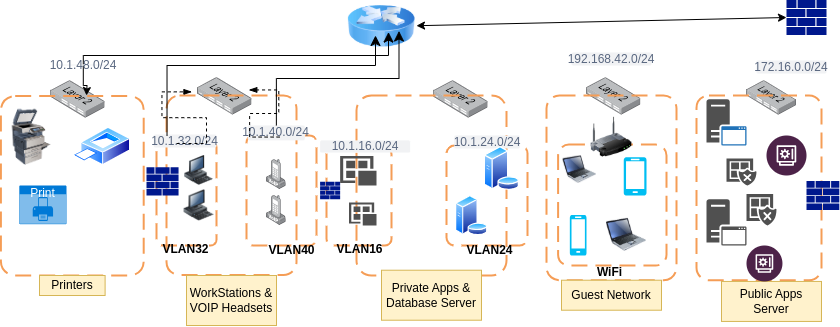

The diagram above was exported from draw.io. Its source (the exported page's mxGraphModel, read from the mxfile embedded in the PNG):
<mxGraphModel dx="1728" dy="449" grid="1" gridSize="10" guides="1" tooltips="1" connect="1" arrows="1" fold="1" page="1" pageScale="1" pageWidth="850" pageHeight="1100" math="0" shadow="0">
  <root>
    <mxCell id="0" />
    <mxCell id="1" parent="0" />
    <mxCell id="nbm-iL0owOvE1ClXrc36-1" value="" style="sketch=0;aspect=fixed;pointerEvents=1;shadow=0;dashed=0;html=1;strokeColor=none;labelPosition=center;verticalLabelPosition=bottom;verticalAlign=top;align=center;fillColor=#00188D;shape=mxgraph.mscae.enterprise.firewall" vertex="1" parent="1">
      <mxGeometry x="760" y="84.39999999999999" width="40" height="35.2" as="geometry" />
    </mxCell>
    <mxCell id="nbm-iL0owOvE1ClXrc36-2" value="" style="image;html=1;image=img/lib/clip_art/networking/Router_Icon_128x128.png" vertex="1" parent="1">
      <mxGeometry x="320" y="90" width="70" height="42" as="geometry" />
    </mxCell>
    <mxCell id="nbm-iL0owOvE1ClXrc36-4" value="" style="endArrow=classic;startArrow=classic;html=1;rounded=0;entryX=0;entryY=0.5;entryDx=0;entryDy=0;entryPerimeter=0;" edge="1" parent="1" source="nbm-iL0owOvE1ClXrc36-2" target="nbm-iL0owOvE1ClXrc36-1">
      <mxGeometry width="50" height="50" relative="1" as="geometry">
        <mxPoint x="600" y="110" as="sourcePoint" />
        <mxPoint x="650" y="60" as="targetPoint" />
        <Array as="points" />
      </mxGeometry>
    </mxCell>
    <mxCell id="nbm-iL0owOvE1ClXrc36-5" value="" style="image;points=[];aspect=fixed;html=1;align=center;shadow=0;dashed=0;image=img/lib/allied_telesis/switch/Switch_24_port_L2.svg;" vertex="1" parent="1">
      <mxGeometry x="720" y="165.22" width="50" height="34.28" as="geometry" />
    </mxCell>
    <mxCell id="nbm-iL0owOvE1ClXrc36-6" value="" style="image;points=[];aspect=fixed;html=1;align=center;shadow=0;dashed=0;image=img/lib/allied_telesis/switch/Switch_24_port_L2.svg;" vertex="1" parent="1">
      <mxGeometry x="560" y="162.21" width="54.4" height="37.29" as="geometry" />
    </mxCell>
    <mxCell id="nbm-iL0owOvE1ClXrc36-7" value="" style="image;points=[];aspect=fixed;html=1;align=center;shadow=0;dashed=0;image=img/lib/allied_telesis/switch/Switch_24_port_L2.svg;" vertex="1" parent="1">
      <mxGeometry x="407.2" y="165.21999999999997" width="54.4" height="37.29" as="geometry" />
    </mxCell>
    <mxCell id="nbm-iL0owOvE1ClXrc36-8" value="" style="image;points=[];aspect=fixed;html=1;align=center;shadow=0;dashed=0;image=img/lib/allied_telesis/switch/Switch_24_port_L2.svg;" vertex="1" parent="1">
      <mxGeometry x="171.10000000000002" y="162.21" width="54.4" height="37.29" as="geometry" />
    </mxCell>
    <mxCell id="nbm-iL0owOvE1ClXrc36-9" value="" style="image;points=[];aspect=fixed;html=1;align=center;shadow=0;dashed=0;image=img/lib/allied_telesis/switch/Switch_24_port_L2.svg;" vertex="1" parent="1">
      <mxGeometry x="24.199999999999996" y="165.22" width="54.4" height="37.29" as="geometry" />
    </mxCell>
    <mxCell id="nbm-iL0owOvE1ClXrc36-10" value="" style="rounded=1;arcSize=10;dashed=1;strokeColor=#F59D56;fillColor=none;gradientColor=none;dashPattern=8 4;strokeWidth=2;" vertex="1" parent="1">
      <mxGeometry x="-25.6" y="180.5" width="142.8" height="179.5" as="geometry" />
    </mxCell>
    <mxCell id="nbm-iL0owOvE1ClXrc36-11" value="" style="rounded=1;arcSize=10;dashed=1;strokeColor=#F59D56;fillColor=none;gradientColor=none;dashPattern=8 4;strokeWidth=2;" vertex="1" parent="1">
      <mxGeometry x="140" y="180" width="130" height="179.5" as="geometry" />
    </mxCell>
    <mxCell id="nbm-iL0owOvE1ClXrc36-13" value="" style="rounded=1;arcSize=10;dashed=1;strokeColor=#F59D56;fillColor=none;gradientColor=none;dashPattern=8 4;strokeWidth=2;" vertex="1" parent="1">
      <mxGeometry x="330" y="180" width="150" height="180" as="geometry" />
    </mxCell>
    <mxCell id="nbm-iL0owOvE1ClXrc36-14" value="" style="rounded=1;arcSize=10;dashed=1;strokeColor=#F59D56;fillColor=none;gradientColor=none;dashPattern=8 4;strokeWidth=2;" vertex="1" parent="1">
      <mxGeometry x="520" y="180" width="130" height="184.72" as="geometry" />
    </mxCell>
    <mxCell id="nbm-iL0owOvE1ClXrc36-15" value="" style="rounded=1;arcSize=10;dashed=1;strokeColor=#F59D56;fillColor=none;gradientColor=none;dashPattern=8 4;strokeWidth=2;" vertex="1" parent="1">
      <mxGeometry x="670" y="180" width="125" height="184.72" as="geometry" />
    </mxCell>
    <mxCell id="nbm-iL0owOvE1ClXrc36-17" value="" style="rounded=1;arcSize=10;dashed=1;strokeColor=light-dark(#F59D56,#3333FF);fillColor=none;gradientColor=none;dashPattern=8 4;strokeWidth=2;" vertex="1" parent="1">
      <mxGeometry x="130" y="225.83" width="60" height="104.17" as="geometry" />
    </mxCell>
    <mxCell id="nbm-iL0owOvE1ClXrc36-18" value="" style="rounded=1;arcSize=10;dashed=1;strokeColor=light-dark(#F59D56,#3333FF);fillColor=none;gradientColor=none;dashPattern=8 4;strokeWidth=2;" vertex="1" parent="1">
      <mxGeometry x="220" y="220" width="70" height="110" as="geometry" />
    </mxCell>
    <mxCell id="nbm-iL0owOvE1ClXrc36-19" value="" style="rounded=1;arcSize=10;dashed=1;strokeColor=light-dark(#F59D56,#FF3333);fillColor=none;gradientColor=none;dashPattern=8 4;strokeWidth=2;" vertex="1" parent="1">
      <mxGeometry x="300" y="232.22" width="65" height="97.78" as="geometry" />
    </mxCell>
    <mxCell id="nbm-iL0owOvE1ClXrc36-22" value="" style="rounded=1;arcSize=10;dashed=1;strokeColor=light-dark(#F59D56,#FF3333);fillColor=none;gradientColor=none;dashPattern=8 4;strokeWidth=2;" vertex="1" parent="1">
      <mxGeometry x="420" y="230" width="81.1" height="100" as="geometry" />
    </mxCell>
    <mxCell id="nbm-iL0owOvE1ClXrc36-23" value="" style="rounded=1;arcSize=10;dashed=1;strokeColor=light-dark(#F59D56,#33FF33);fillColor=none;gradientColor=none;dashPattern=8 4;strokeWidth=2;" vertex="1" parent="1">
      <mxGeometry x="531.6" y="229.09" width="108.4" height="120.91" as="geometry" />
    </mxCell>
    <mxCell id="nbm-iL0owOvE1ClXrc36-24" value="" style="image;html=1;image=img/lib/clip_art/networking/Wireless_Router_128x128.png" vertex="1" parent="1">
      <mxGeometry x="560" y="201.82" width="50" height="40" as="geometry" />
    </mxCell>
    <mxCell id="nbm-iL0owOvE1ClXrc36-25" value="" style="image;html=1;image=img/lib/clip_art/computers/Printer_Commercial_128x128.png" vertex="1" parent="1">
      <mxGeometry x="-20" y="193.64" width="50" height="56.36" as="geometry" />
    </mxCell>
    <mxCell id="nbm-iL0owOvE1ClXrc36-26" value="" style="image;aspect=fixed;perimeter=ellipsePerimeter;html=1;align=center;shadow=0;dashed=0;spacingTop=3;image=img/lib/active_directory/printer.svg;" vertex="1" parent="1">
      <mxGeometry x="46.4" y="211.92" width="57.69" height="38.08" as="geometry" />
    </mxCell>
    <mxCell id="nbm-iL0owOvE1ClXrc36-28" value="Print" style="html=1;whiteSpace=wrap;strokeColor=none;fillColor=#0079D6;labelPosition=center;verticalLabelPosition=middle;verticalAlign=top;align=center;fontSize=12;outlineConnect=0;spacingTop=-6;fontColor=#FFFFFF;sketch=0;shape=mxgraph.sitemap.print;" vertex="1" parent="1">
      <mxGeometry x="-7.2" y="270" width="47.2" height="38.69" as="geometry" />
    </mxCell>
    <mxCell id="nbm-iL0owOvE1ClXrc36-29" value="Printers" style="text;html=1;strokeColor=#d6b656;fillColor=#fff2cc;align=center;verticalAlign=middle;whiteSpace=wrap;overflow=hidden;" vertex="1" parent="1">
      <mxGeometry x="13.000000000000002" y="360" width="65.6" height="20" as="geometry" />
    </mxCell>
    <mxCell id="nbm-iL0owOvE1ClXrc36-31" value="" style="edgeStyle=elbowEdgeStyle;elbow=vertical;endArrow=classic;html=1;curved=0;rounded=0;endSize=8;startSize=8;entryX=0.6;entryY=0.633;entryDx=0;entryDy=0;entryPerimeter=0;" edge="1" parent="1" source="nbm-iL0owOvE1ClXrc36-34" target="nbm-iL0owOvE1ClXrc36-2">
      <mxGeometry width="50" height="50" relative="1" as="geometry">
        <mxPoint x="170" y="150" as="sourcePoint" />
        <mxPoint x="370" y="70" as="targetPoint" />
        <Array as="points">
          <mxPoint x="230" y="140" />
        </Array>
      </mxGeometry>
    </mxCell>
    <mxCell id="nbm-iL0owOvE1ClXrc36-39" value="WorkStations &amp;amp; VOIP Headsets" style="text;html=1;strokeColor=#d6b656;fillColor=#fff2cc;align=center;verticalAlign=middle;whiteSpace=wrap;overflow=hidden;" vertex="1" parent="1">
      <mxGeometry x="160" y="360" width="90" height="50" as="geometry" />
    </mxCell>
    <mxCell id="nbm-iL0owOvE1ClXrc36-40" value="Private Apps &amp;amp; Database Server" style="text;html=1;strokeColor=#d6b656;fillColor=#fff2cc;align=center;verticalAlign=middle;whiteSpace=wrap;overflow=hidden;" vertex="1" parent="1">
      <mxGeometry x="355" y="354.72" width="100" height="50" as="geometry" />
    </mxCell>
    <mxCell id="nbm-iL0owOvE1ClXrc36-41" value="Guest Network" style="text;html=1;strokeColor=#d6b656;fillColor=#fff2cc;align=center;verticalAlign=middle;whiteSpace=wrap;overflow=hidden;" vertex="1" parent="1">
      <mxGeometry x="535" y="364.72" width="100" height="30" as="geometry" />
    </mxCell>
    <mxCell id="nbm-iL0owOvE1ClXrc36-42" value="Public Apps Server" style="text;html=1;strokeColor=#d6b656;fillColor=#fff2cc;align=center;verticalAlign=middle;whiteSpace=wrap;overflow=hidden;" vertex="1" parent="1">
      <mxGeometry x="695" y="365.94" width="100" height="40" as="geometry" />
    </mxCell>
    <mxCell id="nbm-iL0owOvE1ClXrc36-43" value="10.1.32.0/24" style="rounded=1;align=center;fillColor=#F1F2F4;strokeColor=none;html=1;whiteSpace=wrap;fontColor=#596780;fontSize=12" vertex="1" parent="1">
      <mxGeometry x="127.19999999999999" y="219" width="62.8" height="13" as="geometry" />
    </mxCell>
    <mxCell id="nbm-iL0owOvE1ClXrc36-45" value="10.1.40.0/24" style="rounded=1;align=center;fillColor=#F1F2F4;strokeColor=none;html=1;whiteSpace=wrap;fontColor=#596780;fontSize=12" vertex="1" parent="1">
      <mxGeometry x="221.27" y="210" width="57.2" height="14.85" as="geometry" />
    </mxCell>
    <mxCell id="nbm-iL0owOvE1ClXrc36-46" value="10.1.16.0/24" style="rounded=1;align=center;fillColor=#F1F2F4;strokeColor=none;html=1;whiteSpace=wrap;fontColor=#596780;fontSize=12" vertex="1" parent="1">
      <mxGeometry x="293.6" y="224.85" width="90" height="12.22" as="geometry" />
    </mxCell>
    <mxCell id="nbm-iL0owOvE1ClXrc36-47" value="10.1.24.0/24" style="rounded=1;align=center;fillColor=#F1F2F4;strokeColor=none;html=1;whiteSpace=wrap;fontColor=#596780;fontSize=12" vertex="1" parent="1">
      <mxGeometry x="427.75" y="220" width="65.6" height="13" as="geometry" />
    </mxCell>
    <mxCell id="nbm-iL0owOvE1ClXrc36-48" value="192.168.42.0/24" style="rounded=1;align=center;fillColor=#F1F2F4;strokeColor=none;html=1;whiteSpace=wrap;fontColor=#596780;fontSize=12" vertex="1" parent="1">
      <mxGeometry x="545" y="137" width="80" height="13" as="geometry" />
    </mxCell>
    <mxCell id="nbm-iL0owOvE1ClXrc36-49" value="172.16.0.0/24" style="rounded=1;align=center;fillColor=#F1F2F4;strokeColor=none;html=1;whiteSpace=wrap;fontColor=#596780;fontSize=12" vertex="1" parent="1">
      <mxGeometry x="730" y="145" width="70" height="13" as="geometry" />
    </mxCell>
    <mxCell id="nbm-iL0owOvE1ClXrc36-50" value="WiFi" style="text;align=center;fontStyle=1;verticalAlign=middle;spacingLeft=3;spacingRight=3;strokeColor=none;rotatable=0;points=[[0,0.5],[1,0.5]];portConstraint=eastwest;html=1;" vertex="1" parent="1">
      <mxGeometry x="560" y="353.5" width="45.6" height="6" as="geometry" />
    </mxCell>
    <mxCell id="nbm-iL0owOvE1ClXrc36-51" value="VLAN32" style="text;align=center;fontStyle=1;verticalAlign=middle;spacingLeft=3;spacingRight=3;strokeColor=none;rotatable=0;points=[[0,0.5],[1,0.5]];portConstraint=eastwest;html=1;" vertex="1" parent="1">
      <mxGeometry x="146.1" y="330.78" width="25" height="6" as="geometry" />
    </mxCell>
    <mxCell id="nbm-iL0owOvE1ClXrc36-52" value="VLAN40" style="text;align=center;fontStyle=1;verticalAlign=middle;spacingLeft=3;spacingRight=3;strokeColor=none;rotatable=0;points=[[0,0.5],[1,0.5]];portConstraint=eastwest;html=1;" vertex="1" parent="1">
      <mxGeometry x="240" y="329.5" width="50" height="10" as="geometry" />
    </mxCell>
    <mxCell id="nbm-iL0owOvE1ClXrc36-53" value="VLAN16" style="text;align=center;fontStyle=1;verticalAlign=middle;spacingLeft=3;spacingRight=3;strokeColor=none;rotatable=0;points=[[0,0.5],[1,0.5]];portConstraint=eastwest;html=1;" vertex="1" parent="1">
      <mxGeometry x="307.5" y="330.78" width="50" height="6" as="geometry" />
    </mxCell>
    <mxCell id="nbm-iL0owOvE1ClXrc36-54" value="VLAN24" style="text;align=center;fontStyle=1;verticalAlign=middle;spacingLeft=3;spacingRight=3;strokeColor=none;rotatable=0;points=[[0,0.5],[1,0.5]];portConstraint=eastwest;html=1;" vertex="1" parent="1">
      <mxGeometry x="440" y="331.5" width="45" height="6" as="geometry" />
    </mxCell>
    <mxCell id="nbm-iL0owOvE1ClXrc36-56" value="" style="sketch=0;aspect=fixed;pointerEvents=1;shadow=0;dashed=0;html=1;strokeColor=none;labelPosition=center;verticalLabelPosition=bottom;verticalAlign=top;align=center;fillColor=#00188D;shape=mxgraph.mscae.enterprise.firewall" vertex="1" parent="1">
      <mxGeometry x="293.59999999999997" y="266.18" width="20.05" height="17.64" as="geometry" />
    </mxCell>
    <mxCell id="nbm-iL0owOvE1ClXrc36-57" value="" style="sketch=0;aspect=fixed;pointerEvents=1;shadow=0;dashed=0;html=1;strokeColor=none;labelPosition=center;verticalLabelPosition=bottom;verticalAlign=top;align=center;fillColor=#00188D;shape=mxgraph.mscae.enterprise.firewall" vertex="1" parent="1">
      <mxGeometry x="120" y="251.8" width="32.05" height="28.2" as="geometry" />
    </mxCell>
    <mxCell id="nbm-iL0owOvE1ClXrc36-58" value="" style="sketch=0;aspect=fixed;pointerEvents=1;shadow=0;dashed=0;html=1;strokeColor=none;labelPosition=center;verticalLabelPosition=bottom;verticalAlign=top;align=center;fillColor=#00188D;shape=mxgraph.mscae.enterprise.firewall" vertex="1" parent="1">
      <mxGeometry x="780" y="265.55" width="32.83" height="28.89" as="geometry" />
    </mxCell>
    <mxCell id="nbm-iL0owOvE1ClXrc36-59" value="" style="image;html=1;image=img/lib/clip_art/computers/Workstation_128x128.png" vertex="1" parent="1">
      <mxGeometry x="157.5" y="274.32" width="30" height="31.56" as="geometry" />
    </mxCell>
    <mxCell id="nbm-iL0owOvE1ClXrc36-60" value="" style="image;html=1;image=img/lib/clip_art/computers/Workstation_128x128.png" vertex="1" parent="1">
      <mxGeometry x="155" y="240.11" width="35" height="29.89" as="geometry" />
    </mxCell>
    <mxCell id="nbm-iL0owOvE1ClXrc36-61" value="" style="image;points=[];aspect=fixed;html=1;align=center;shadow=0;dashed=0;image=img/lib/allied_telesis/computer_and_terminals/VOIP_IP_phone.svg;" vertex="1" parent="1">
      <mxGeometry x="240" y="280" width="19.74" height="30" as="geometry" />
    </mxCell>
    <mxCell id="nbm-iL0owOvE1ClXrc36-62" value="" style="image;points=[];aspect=fixed;html=1;align=center;shadow=0;dashed=0;image=img/lib/allied_telesis/computer_and_terminals/VOIP_IP_phone.svg;" vertex="1" parent="1">
      <mxGeometry x="240" y="244.06" width="19.74" height="30" as="geometry" />
    </mxCell>
    <mxCell id="nbm-iL0owOvE1ClXrc36-63" value="" style="sketch=0;pointerEvents=1;shadow=0;dashed=0;html=1;strokeColor=none;labelPosition=center;verticalLabelPosition=bottom;verticalAlign=top;align=center;fillColor=#505050;shape=mxgraph.mscae.intune.apps" vertex="1" parent="1">
      <mxGeometry x="322.5" y="287.11" width="27.5" height="22.89" as="geometry" />
    </mxCell>
    <mxCell id="nbm-iL0owOvE1ClXrc36-64" value="" style="sketch=0;pointerEvents=1;shadow=0;dashed=0;html=1;strokeColor=none;labelPosition=center;verticalLabelPosition=bottom;verticalAlign=top;align=center;fillColor=#505050;shape=mxgraph.mscae.intune.apps" vertex="1" parent="1">
      <mxGeometry x="313.65" y="240.44" width="36.35" height="29.56" as="geometry" />
    </mxCell>
    <mxCell id="nbm-iL0owOvE1ClXrc36-65" value="" style="image;aspect=fixed;perimeter=ellipsePerimeter;html=1;align=center;shadow=0;dashed=0;spacingTop=3;image=img/lib/active_directory/database_server.svg;" vertex="1" parent="1">
      <mxGeometry x="428.79999999999995" y="280" width="32.8" height="40" as="geometry" />
    </mxCell>
    <mxCell id="nbm-iL0owOvE1ClXrc36-66" value="" style="image;aspect=fixed;perimeter=ellipsePerimeter;html=1;align=center;shadow=0;dashed=0;spacingTop=3;image=img/lib/active_directory/database_server.svg;" vertex="1" parent="1">
      <mxGeometry x="457.42" y="231" width="35.93" height="43.82" as="geometry" />
    </mxCell>
    <mxCell id="nbm-iL0owOvE1ClXrc36-67" value="" style="image;html=1;image=img/lib/clip_art/computers/Laptop_128x128.png" vertex="1" parent="1">
      <mxGeometry x="580" y="298.44" width="40" height="41.56" as="geometry" />
    </mxCell>
    <mxCell id="nbm-iL0owOvE1ClXrc36-68" value="" style="image;html=1;image=img/lib/clip_art/computers/Laptop_128x128.png" vertex="1" parent="1">
      <mxGeometry x="536.6" y="237.91" width="33.4" height="32.09" as="geometry" />
    </mxCell>
    <mxCell id="nbm-iL0owOvE1ClXrc36-69" value="" style="verticalLabelPosition=bottom;html=1;verticalAlign=top;align=center;strokeColor=none;fillColor=#00BEF2;shape=mxgraph.azure.mobile;pointerEvents=1;" vertex="1" parent="1">
      <mxGeometry x="597.2" y="241.82" width="22.8" height="38.18" as="geometry" />
    </mxCell>
    <mxCell id="nbm-iL0owOvE1ClXrc36-70" value="" style="verticalLabelPosition=bottom;html=1;verticalAlign=top;align=center;strokeColor=none;fillColor=#00BEF2;shape=mxgraph.azure.mobile;pointerEvents=1;" vertex="1" parent="1">
      <mxGeometry x="543.3" y="299.5" width="16.7" height="40.5" as="geometry" />
    </mxCell>
    <mxCell id="nbm-iL0owOvE1ClXrc36-71" value="" style="sketch=0;pointerEvents=1;shadow=0;dashed=0;html=1;strokeColor=none;fillColor=#505050;labelPosition=center;verticalLabelPosition=bottom;verticalAlign=top;outlineConnect=0;align=center;shape=mxgraph.office.servers.application_server;" vertex="1" parent="1">
      <mxGeometry x="680" y="283.82" width="40" height="46.18" as="geometry" />
    </mxCell>
    <mxCell id="nbm-iL0owOvE1ClXrc36-72" value="" style="sketch=0;pointerEvents=1;shadow=0;dashed=0;html=1;strokeColor=none;fillColor=#505050;labelPosition=center;verticalLabelPosition=bottom;verticalAlign=top;outlineConnect=0;align=center;shape=mxgraph.office.servers.application_server_blue;" vertex="1" parent="1">
      <mxGeometry x="680" y="183.64" width="40" height="46.36" as="geometry" />
    </mxCell>
    <mxCell id="nbm-iL0owOvE1ClXrc36-73" value="" style="sketch=0;pointerEvents=1;shadow=0;dashed=0;html=1;strokeColor=none;labelPosition=center;verticalLabelPosition=bottom;verticalAlign=top;align=center;fillColor=#505050;shape=mxgraph.mscae.intune.noncompliant_apps" vertex="1" parent="1">
      <mxGeometry x="720" y="278.44" width="30" height="31.56" as="geometry" />
    </mxCell>
    <mxCell id="nbm-iL0owOvE1ClXrc36-74" value="" style="sketch=0;pointerEvents=1;shadow=0;dashed=0;html=1;strokeColor=none;labelPosition=center;verticalLabelPosition=bottom;verticalAlign=top;align=center;fillColor=#505050;shape=mxgraph.mscae.intune.noncompliant_apps" vertex="1" parent="1">
      <mxGeometry x="700" y="243.03" width="30" height="26.97" as="geometry" />
    </mxCell>
    <mxCell id="nbm-iL0owOvE1ClXrc36-75" value="" style="verticalLabelPosition=bottom;aspect=fixed;html=1;shape=mxgraph.salesforce.financial_services2;" vertex="1" parent="1">
      <mxGeometry x="720" y="330" width="35.94" height="35.94" as="geometry" />
    </mxCell>
    <mxCell id="nbm-iL0owOvE1ClXrc36-76" value="" style="verticalLabelPosition=bottom;aspect=fixed;html=1;shape=mxgraph.salesforce.financial_services2;" vertex="1" parent="1">
      <mxGeometry x="740" y="220" width="40" height="40" as="geometry" />
    </mxCell>
    <mxCell id="nbm-iL0owOvE1ClXrc36-82" value="" style="edgeStyle=orthogonalEdgeStyle;rounded=0;orthogonalLoop=1;jettySize=auto;html=1;" edge="1" parent="1" source="nbm-iL0owOvE1ClXrc36-34">
      <mxGeometry relative="1" as="geometry">
        <mxPoint x="60" y="180" as="targetPoint" />
      </mxGeometry>
    </mxCell>
    <mxCell id="nbm-iL0owOvE1ClXrc36-34" value="10.1.48.0/24" style="rounded=1;align=center;fillColor=#F1F2F4;strokeColor=none;html=1;whiteSpace=wrap;fontColor=#596780;fontSize=12" vertex="1" parent="1">
      <mxGeometry x="30" y="149" width="53.6" height="1" as="geometry" />
    </mxCell>
    <mxCell id="nbm-iL0owOvE1ClXrc36-86" value="" style="edgeStyle=entityRelationEdgeStyle;fontSize=12;html=1;endArrow=blockThin;endFill=1;startArrow=none;rounded=0;startFill=0;dashed=1;entryX=0.048;entryY=0.19;entryDx=0;entryDy=0;entryPerimeter=0;exitX=0.363;exitY=0.692;exitDx=0;exitDy=0;exitPerimeter=0;" edge="1" parent="1" source="nbm-iL0owOvE1ClXrc36-43">
      <mxGeometry width="60" height="60" relative="1" as="geometry">
        <mxPoint x="151.74" y="237.07" as="sourcePoint" />
        <mxPoint x="165.45119999999974" y="176.36509999999998" as="targetPoint" />
      </mxGeometry>
    </mxCell>
    <mxCell id="nbm-iL0owOvE1ClXrc36-87" value="" style="edgeStyle=entityRelationEdgeStyle;fontSize=12;html=1;endArrow=blockThin;endFill=1;startArrow=none;rounded=0;startFill=0;dashed=1;entryX=0.941;entryY=0.328;entryDx=0;entryDy=0;entryPerimeter=0;exitX=0.557;exitY=0.778;exitDx=0;exitDy=0;exitPerimeter=0;" edge="1" parent="1" source="nbm-iL0owOvE1ClXrc36-45" target="nbm-iL0owOvE1ClXrc36-8">
      <mxGeometry width="60" height="60" relative="1" as="geometry">
        <mxPoint x="225" y="231" as="sourcePoint" />
        <mxPoint x="285" y="171" as="targetPoint" />
        <Array as="points">
          <mxPoint x="260" y="200" />
          <mxPoint x="250" y="198" />
          <mxPoint x="229" y="180" />
        </Array>
      </mxGeometry>
    </mxCell>
    <mxCell id="nbm-iL0owOvE1ClXrc36-91" value="" style="edgeStyle=elbowEdgeStyle;elbow=vertical;endArrow=classic;html=1;curved=0;rounded=0;endSize=8;startSize=8;exitX=0.004;exitY=0.224;exitDx=0;exitDy=0;exitPerimeter=0;" edge="1" parent="1" source="nbm-iL0owOvE1ClXrc36-11">
      <mxGeometry width="50" height="50" relative="1" as="geometry">
        <mxPoint x="146" y="200" as="sourcePoint" />
        <mxPoint x="349" y="120" as="targetPoint" />
        <Array as="points">
          <mxPoint x="240" y="150" />
        </Array>
      </mxGeometry>
    </mxCell>
    <mxCell id="nbm-iL0owOvE1ClXrc36-93" value="" style="edgeStyle=elbowEdgeStyle;elbow=vertical;endArrow=classic;html=1;curved=0;rounded=0;endSize=8;startSize=8;entryX=0.75;entryY=1;entryDx=0;entryDy=0;" edge="1" parent="1" source="nbm-iL0owOvE1ClXrc36-45">
      <mxGeometry width="50" height="50" relative="1" as="geometry">
        <mxPoint x="250" y="202.51" as="sourcePoint" />
        <mxPoint x="372.5000000000002" y="115.50999999999995" as="targetPoint" />
      </mxGeometry>
    </mxCell>
  </root>
</mxGraphModel>